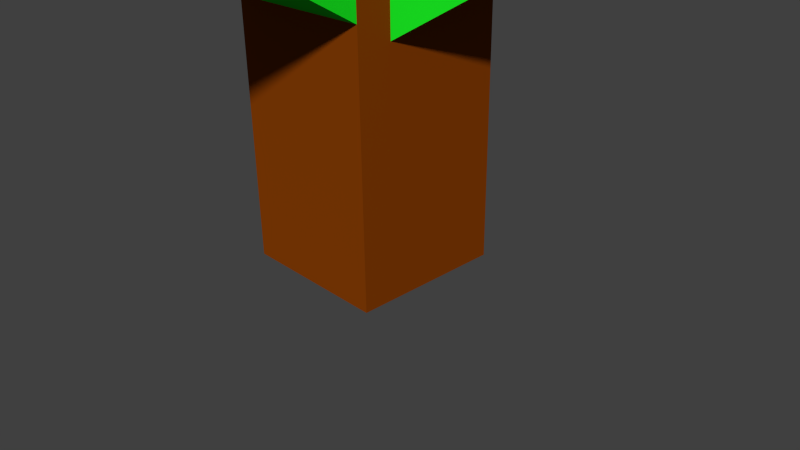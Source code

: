 # Source: as-tree.blend  (saved by Blender 2.74.0; exported with 4.5.12 LTS)
import bpy
from mathutils import Matrix  # noqa: F401  (used for matrix-valued properties, if any)

bpy.ops.wm.read_factory_settings(use_empty=True)
scene = bpy.context.scene
scene.name = 'Scene'

# ---- collections
col_collection_1 = bpy.data.collections.new('Collection 1'); scene.collection.children.link(col_collection_1)

# ---- materials (node trees are filled in below, after node groups)
mat_matebraunrial = bpy.data.materials.new('Matebraunrial')
mat_matebraunrial.alpha_threshold = 0.0
mat_matebraunrial.roughness = 0.5
mat_matebraunrial.line_color = (0.0, 0.0, 0.0, 1.0)
mat_material = bpy.data.materials.new('Material')
mat_material.alpha_threshold = 0.0
mat_material.roughness = 0.5

# ---- material node trees
mat_matebraunrial.use_nodes = True; mat_matebraunrial.node_tree.nodes.clear()
_N = mat_matebraunrial.node_tree.nodes; _L = mat_matebraunrial.node_tree.links
n0 = _N.new('ShaderNodeOutputMaterial'); n0.name = 'Material Output'; n0.location = (300, 300)
n1 = _N.new('ShaderNodeBsdfDiffuse'); n1.name = 'Diffuse BSDF'; n1.location = (10, 300)
n1.inputs[0].default_value = (0.2462, 0.0482, 0.001403, 1.0)
_L.new(n1.outputs[0], n0.inputs[0])
n0.is_active_output = True
mat_material.use_nodes = True; mat_material.node_tree.nodes.clear()
_N = mat_material.node_tree.nodes; _L = mat_material.node_tree.links
n0 = _N.new('ShaderNodeOutputMaterial'); n0.name = 'Material Output'; n0.location = (300, 300)
n1 = _N.new('ShaderNodeBsdfDiffuse'); n1.name = 'Diffuse BSDF'; n1.location = (10, 300)
n1.inputs[0].default_value = (0.01031, 0.8, 0.01707, 1.0)
_L.new(n1.outputs[0], n0.inputs[0])
n0.is_active_output = True

# ---- world
world_world = bpy.data.worlds.new('World'); scene.world = world_world
world_world.color = (0.05088, 0.05088, 0.05088)
world_world.use_sun_shadow = False
world_world.sun_shadow_jitter_overblur = 0.0
world_world.cycles.sampling_method = 'MANUAL'
world_world.cycles.sample_map_resolution = 256

# ---- cameras
cam_camera = bpy.data.cameras.new('Camera')
cam_camera.clip_end = 100.0
cam_camera.lens = 35.0
cam_camera.sensor_width = 32.0
cam_camera.sensor_height = 18.0
cam_camera.ortho_scale = 7.314
cam_camera.dof.focus_distance = 0.0

# ---- meshes
me_cube_015 = bpy.data.meshes.new('Cube.015')
me_cube_015.from_pydata([(1.002, 0.9988, 7.48e-05), (1.002, -1.001, 7.48e-05), (-0.9977, -1.001, 7.48e-05), (-0.9977, 0.9988, 7.48e-05), (1.002, 0.9988, 2.0), (1.002, -1.001, 2.0), (-0.9977, -1.001, 2.0), (-0.9977, 0.9988, 2.0)], [], [(0, 1, 2, 3), (4, 7, 6, 5), (0, 4, 5, 1), (1, 5, 6, 2), (2, 6, 7, 3), (4, 0, 3, 7)])
me_cube_015.polygons.foreach_set('material_index', [1, 1, 1, 1, 1, 1])
me_cube_015.materials.append(mat_matebraunrial)
me_cube_015.materials.append(mat_material)
me_cube_015.use_remesh_preserve_volume = False
me_cube_015.use_remesh_preserve_attributes = False
me_cube_015.use_mirror_vertex_groups = False
me_cube_015.update()
me_cube_014 = bpy.data.meshes.new('Cube.014')
me_cube_014.from_pydata([], [], [])
me_cube_014.materials.append(mat_material)
me_cube_014.use_remesh_preserve_volume = False
me_cube_014.use_remesh_preserve_attributes = False
me_cube_014.use_mirror_vertex_groups = False
me_cube_014.update()
me_cube_013 = bpy.data.meshes.new('Cube.013')
me_cube_013.from_pydata([(1.002, 0.9988, 7.48e-05), (1.002, -1.001, 7.48e-05), (-0.9977, -1.001, 7.48e-05), (-0.9977, 0.9988, 7.48e-05), (1.002, 0.9988, 2.0), (1.002, -1.001, 2.0), (-0.9977, -1.001, 2.0), (-0.9977, 0.9988, 2.0)], [], [(0, 1, 2, 3), (4, 7, 6, 5), (0, 4, 5, 1), (1, 5, 6, 2), (2, 6, 7, 3), (4, 0, 3, 7)])
me_cube_013.materials.append(mat_material)
me_cube_013.use_remesh_preserve_volume = False
me_cube_013.use_remesh_preserve_attributes = False
me_cube_013.use_mirror_vertex_groups = False
me_cube_013.update()
me_cube_010 = bpy.data.meshes.new('Cube.010')
me_cube_010.from_pydata([], [], [])
me_cube_010.materials.append(mat_material)
me_cube_010.use_remesh_preserve_volume = False
me_cube_010.use_remesh_preserve_attributes = False
me_cube_010.use_mirror_vertex_groups = False
me_cube_010.update()
me_cube_009 = bpy.data.meshes.new('Cube.009')
me_cube_009.from_pydata([(1.002, 0.9988, 7.48e-05), (1.002, -1.001, 7.48e-05), (-0.9977, -1.001, 7.48e-05), (-0.9977, 0.9988, 7.48e-05), (1.002, 0.9988, 2.0), (1.002, -1.001, 2.0), (-0.9977, -1.001, 2.0), (-0.9977, 0.9988, 2.0)], [], [(0, 1, 2, 3), (4, 7, 6, 5), (0, 4, 5, 1), (1, 5, 6, 2), (2, 6, 7, 3), (4, 0, 3, 7)])
me_cube_009.materials.append(mat_material)
me_cube_009.use_remesh_preserve_volume = False
me_cube_009.use_remesh_preserve_attributes = False
me_cube_009.use_mirror_vertex_groups = False
me_cube_009.update()
me_cube_008 = bpy.data.meshes.new('Cube.008')
me_cube_008.from_pydata([], [], [])
me_cube_008.materials.append(mat_matebraunrial)
me_cube_008.use_remesh_preserve_volume = False
me_cube_008.use_remesh_preserve_attributes = False
me_cube_008.use_mirror_vertex_groups = False
me_cube_008.update()
me_cube = bpy.data.meshes.new('Cube')
me_cube.from_pydata([(1.002, 0.9988, 7.48e-05), (1.002, -1.001, 7.48e-05), (-0.9977, -1.001, 7.48e-05), (-0.9977, 0.9988, 7.48e-05), (1.002, 0.9988, 2.0), (1.002, -1.001, 2.0), (-0.9977, -1.001, 2.0), (-0.9977, 0.9988, 2.0)], [], [(0, 1, 2, 3), (4, 7, 6, 5), (0, 4, 5, 1), (1, 5, 6, 2), (2, 6, 7, 3), (4, 0, 3, 7)])
me_cube.materials.append(mat_matebraunrial)
me_cube.materials.append(None)
me_cube.use_remesh_preserve_volume = False
me_cube.use_remesh_preserve_attributes = False
me_cube.use_mirror_vertex_groups = False
me_cube.update()

# ---- objects
ob_cube_006 = bpy.data.objects.new('Cube.006', me_cube_015)
ob_cube_005 = bpy.data.objects.new('Cube.005', me_cube_014)
ob_cube_004 = bpy.data.objects.new('Cube.004', me_cube_013)
ob_cube_003 = bpy.data.objects.new('Cube.003', me_cube_010)
ob_cube_002 = bpy.data.objects.new('Cube.002', me_cube_009)
ob_cube_001 = bpy.data.objects.new('Cube.001', me_cube_008)
ob_cube = bpy.data.objects.new('Cube', me_cube)
ob_camera = bpy.data.objects.new('Camera', cam_camera)

# ---- transforms, parenting, visibility, modifiers, constraints
ob_cube_006.location = (-0.005825, 0.009389, 3.871)
ob_cube_006.rotation_euler = (1.047, -0.0, 4.189)
ob_cube_006.scale = (1.0, 1.0, 2.0)
ob_cube_006.lock_rotations_4d = False
ob_cube_006.empty_display_type = 'ARROWS'
ob_cube_006.lineart.crease_threshold = 0.0
ob_cube_005.location = (-0.005825, 0.009389, 3.871)
ob_cube_005.rotation_euler = (1.047, -0.0, 2.094)
ob_cube_005.scale = (1.0, 1.0, 2.0)
ob_cube_005.lock_rotations_4d = False
ob_cube_005.empty_display_type = 'ARROWS'
ob_cube_005.lineart.crease_threshold = 0.0
ob_cube_004.location = (-0.005825, 0.009389, 3.871)
ob_cube_004.rotation_euler = (1.047, -0.0, 2.094)
ob_cube_004.scale = (1.0, 1.0, 2.0)
ob_cube_004.lock_rotations_4d = False
ob_cube_004.empty_display_type = 'ARROWS'
ob_cube_004.lineart.crease_threshold = 0.0
ob_cube_003.location = (-0.005825, 0.009389, 3.871)
ob_cube_003.rotation_euler = (1.047, -0.0, 0.0)
ob_cube_003.scale = (1.0, 1.0, 2.0)
ob_cube_003.lock_rotations_4d = False
ob_cube_003.empty_display_type = 'ARROWS'
ob_cube_003.lineart.crease_threshold = 0.0
ob_cube_002.location = (-0.005825, 0.009389, 3.871)
ob_cube_002.rotation_euler = (1.047, -0.0, 0.0)
ob_cube_002.scale = (1.0, 1.0, 2.0)
ob_cube_002.lock_rotations_4d = False
ob_cube_002.empty_display_type = 'ARROWS'
ob_cube_002.lineart.crease_threshold = 0.0
ob_cube_001.location = (-0.005825, 0.009389, 3.871)
ob_cube_001.rotation_euler = (1.047, -0.0, 0.0)
ob_cube_001.scale = (1.0, 1.0, 2.0)
ob_cube_001.lock_rotations_4d = False
ob_cube_001.empty_display_type = 'ARROWS'
ob_cube_001.lineart.crease_threshold = 0.0
ob_cube.location = (-0.002355, -0.002367, -0.0001496)
ob_cube.scale = (1.0, 1.0, 2.0)
ob_cube.lock_rotations_4d = False
ob_cube.empty_display_type = 'ARROWS'
ob_cube.lineart.crease_threshold = 0.0
ob_camera.location = (7.481, -6.508, 5.344)
ob_camera.rotation_euler = (1.109, 0.01082, 0.8149)
ob_camera.lock_rotations_4d = False
ob_camera.empty_display_type = 'ARROWS'
ob_camera.color = (0.0, 0.0, 0.0, 0.0)
ob_camera.display_type = 'WIRE'
ob_camera.lineart.crease_threshold = 0.0

# ---- collection membership
col_collection_1.objects.link(ob_cube_006)
col_collection_1.objects.link(ob_cube_005)
col_collection_1.objects.link(ob_cube_004)
col_collection_1.objects.link(ob_cube_003)
col_collection_1.objects.link(ob_cube_002)
col_collection_1.objects.link(ob_cube_001)
col_collection_1.objects.link(ob_cube)
col_collection_1.objects.link(ob_camera)

# ---- scene / render settings (as saved in the file)
scene.camera = ob_camera
scene.frame_start = 1; scene.frame_end = 250; scene.frame_set(75)
scene.render.engine = 'CYCLES'
scene.render.resolution_percentage = 50
scene.render.dither_intensity = 0.0
scene.cycles.use_denoising = False
scene.cycles.samples = 10
scene.cycles.sampling_pattern = 'TABULATED_SOBOL'
scene.cycles.light_sampling_threshold = 0.0
scene.cycles.use_adaptive_sampling = False
scene.cycles.use_light_tree = False
scene.cycles.blur_glossy = 0.0
scene.cycles.pixel_filter_type = 'GAUSSIAN'
scene.cycles.sample_clamp_indirect = 0.0
scene.view_settings.view_transform = 'Standard'
bpy.context.view_layer.update()

# ---- added for rendering (the .blend has no usable light): sun
light_auto_sun = bpy.data.lights.new('AutoSun', 'SUN')
light_auto_sun.energy = 3.0
light_auto_sun.angle = 0.0523599
ob_auto_sun = bpy.data.objects.new('AutoSun', light_auto_sun)
scene.collection.objects.link(ob_auto_sun)
ob_auto_sun.rotation_euler = (0.872665, 0.174533, 0.523599)
bpy.context.view_layer.update()
